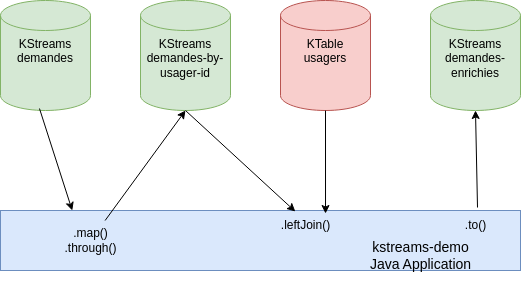

The diagram above was exported from draw.io. Its source (the exported page's mxGraphModel, read from the mxfile embedded in the PNG):
<mxGraphModel dx="1434" dy="976" grid="1" gridSize="10" guides="1" tooltips="1" connect="1" arrows="1" fold="1" page="1" pageScale="1" pageWidth="850" pageHeight="1100" math="0" shadow="0">
  <root>
    <mxCell id="0" />
    <mxCell id="1" parent="0" />
    <mxCell id="e7APu7UG8t6FqHlxjGWp-1" value="KStreams&lt;br&gt;demandes" style="shape=cylinder3;whiteSpace=wrap;html=1;boundedLbl=1;backgroundOutline=1;size=15;fillColor=#d5e8d4;strokeColor=#82b366;verticalAlign=top;" vertex="1" parent="1">
      <mxGeometry x="40" y="40" width="90" height="110" as="geometry" />
    </mxCell>
    <mxCell id="e7APu7UG8t6FqHlxjGWp-2" value="" style="rounded=0;whiteSpace=wrap;html=1;fillColor=#dae8fc;strokeColor=#6c8ebf;" vertex="1" parent="1">
      <mxGeometry x="40" y="250" width="520" height="60" as="geometry" />
    </mxCell>
    <mxCell id="e7APu7UG8t6FqHlxjGWp-4" value="KStreams&lt;br&gt;demandes-by-usager-id" style="shape=cylinder3;whiteSpace=wrap;html=1;boundedLbl=1;backgroundOutline=1;size=15;fillColor=#d5e8d4;strokeColor=#82b366;verticalAlign=top;" vertex="1" parent="1">
      <mxGeometry x="180" y="40" width="90" height="110" as="geometry" />
    </mxCell>
    <mxCell id="e7APu7UG8t6FqHlxjGWp-6" value="KTable&lt;br&gt;usagers" style="shape=cylinder3;whiteSpace=wrap;html=1;boundedLbl=1;backgroundOutline=1;size=15;fillColor=#f8cecc;strokeColor=#b85450;verticalAlign=top;" vertex="1" parent="1">
      <mxGeometry x="320" y="40" width="90" height="110" as="geometry" />
    </mxCell>
    <mxCell id="e7APu7UG8t6FqHlxjGWp-7" value="KStreams&lt;br&gt;demandes-enrichies" style="shape=cylinder3;whiteSpace=wrap;html=1;boundedLbl=1;backgroundOutline=1;size=15;fillColor=#d5e8d4;strokeColor=#82b366;verticalAlign=top;" vertex="1" parent="1">
      <mxGeometry x="470" y="40" width="90" height="110" as="geometry" />
    </mxCell>
    <mxCell id="e7APu7UG8t6FqHlxjGWp-8" value="" style="endArrow=classic;html=1;rounded=0;exitX=0.433;exitY=0.982;exitDx=0;exitDy=0;exitPerimeter=0;entryX=0.138;entryY=0;entryDx=0;entryDy=0;entryPerimeter=0;" edge="1" parent="1" source="e7APu7UG8t6FqHlxjGWp-1" target="e7APu7UG8t6FqHlxjGWp-2">
      <mxGeometry width="50" height="50" relative="1" as="geometry">
        <mxPoint x="400" y="520" as="sourcePoint" />
        <mxPoint x="450" y="470" as="targetPoint" />
      </mxGeometry>
    </mxCell>
    <mxCell id="e7APu7UG8t6FqHlxjGWp-9" value=".map()&lt;br&gt;.through()" style="text;html=1;align=center;verticalAlign=middle;resizable=0;points=[];autosize=1;strokeColor=none;fillColor=none;" vertex="1" parent="1">
      <mxGeometry x="90" y="260" width="80" height="40" as="geometry" />
    </mxCell>
    <mxCell id="e7APu7UG8t6FqHlxjGWp-10" value="" style="endArrow=classic;html=1;rounded=0;entryX=0.5;entryY=1;entryDx=0;entryDy=0;entryPerimeter=0;" edge="1" parent="1" source="e7APu7UG8t6FqHlxjGWp-9" target="e7APu7UG8t6FqHlxjGWp-4">
      <mxGeometry width="50" height="50" relative="1" as="geometry">
        <mxPoint x="89" y="158" as="sourcePoint" />
        <mxPoint x="122" y="260" as="targetPoint" />
      </mxGeometry>
    </mxCell>
    <mxCell id="e7APu7UG8t6FqHlxjGWp-11" value=".leftJoin()" style="text;html=1;align=center;verticalAlign=middle;resizable=0;points=[];autosize=1;strokeColor=none;fillColor=none;" vertex="1" parent="1">
      <mxGeometry x="310" y="250" width="70" height="30" as="geometry" />
    </mxCell>
    <mxCell id="e7APu7UG8t6FqHlxjGWp-12" value="" style="endArrow=classic;html=1;rounded=0;entryX=0.567;entryY=0.017;entryDx=0;entryDy=0;entryPerimeter=0;exitX=0.5;exitY=1;exitDx=0;exitDy=0;exitPerimeter=0;" edge="1" parent="1" source="e7APu7UG8t6FqHlxjGWp-4" target="e7APu7UG8t6FqHlxjGWp-2">
      <mxGeometry width="50" height="50" relative="1" as="geometry">
        <mxPoint x="155" y="270" as="sourcePoint" />
        <mxPoint x="235" y="160" as="targetPoint" />
      </mxGeometry>
    </mxCell>
    <mxCell id="e7APu7UG8t6FqHlxjGWp-13" value="" style="endArrow=classic;html=1;rounded=0;entryX=0.786;entryY=0.1;entryDx=0;entryDy=0;entryPerimeter=0;exitX=0.5;exitY=1;exitDx=0;exitDy=0;exitPerimeter=0;" edge="1" parent="1" source="e7APu7UG8t6FqHlxjGWp-6" target="e7APu7UG8t6FqHlxjGWp-11">
      <mxGeometry width="50" height="50" relative="1" as="geometry">
        <mxPoint x="165" y="280" as="sourcePoint" />
        <mxPoint x="245" y="170" as="targetPoint" />
      </mxGeometry>
    </mxCell>
    <mxCell id="e7APu7UG8t6FqHlxjGWp-14" value=".to()" style="text;html=1;align=center;verticalAlign=middle;resizable=0;points=[];autosize=1;strokeColor=none;fillColor=none;" vertex="1" parent="1">
      <mxGeometry x="495" y="250" width="40" height="30" as="geometry" />
    </mxCell>
    <mxCell id="e7APu7UG8t6FqHlxjGWp-15" value="&lt;font style=&quot;font-size: 14px;&quot;&gt;kstreams-demo&lt;br&gt;Java Application&lt;/font&gt;" style="text;html=1;align=center;verticalAlign=middle;resizable=0;points=[];autosize=1;strokeColor=none;fillColor=none;" vertex="1" parent="1">
      <mxGeometry x="400" y="270" width="120" height="50" as="geometry" />
    </mxCell>
    <mxCell id="e7APu7UG8t6FqHlxjGWp-16" value="" style="endArrow=classic;html=1;rounded=0;entryX=0.5;entryY=1;entryDx=0;entryDy=0;entryPerimeter=0;exitX=0.55;exitY=-0.1;exitDx=0;exitDy=0;exitPerimeter=0;" edge="1" parent="1" source="e7APu7UG8t6FqHlxjGWp-14" target="e7APu7UG8t6FqHlxjGWp-7">
      <mxGeometry width="50" height="50" relative="1" as="geometry">
        <mxPoint x="515" y="240" as="sourcePoint" />
        <mxPoint x="345" y="261" as="targetPoint" />
      </mxGeometry>
    </mxCell>
  </root>
</mxGraphModel>